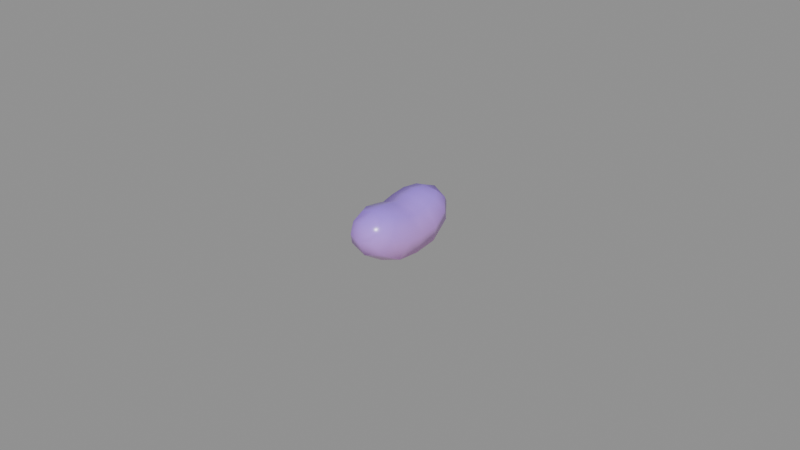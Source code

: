 # Source: consumables-sugar-jellybean.blend  (saved by Blender 5.2.44; exported with 4.5.12 LTS)
import bpy
from mathutils import Matrix  # noqa: F401  (used for matrix-valued properties, if any)

bpy.ops.wm.read_factory_settings(use_empty=True)
scene = bpy.context.scene
scene.name = 'consumables-sugar-jellybean'

# ---- collections
col_jellybean = bpy.data.collections.new('JellyBean'); scene.collection.children.link(col_jellybean)

# ---- materials (node trees are filled in below, after node groups)
mat_mat_standard = bpy.data.materials.new('Mat_Standard')
mat_mat_standard.use_backface_culling_lightprobe_volume = False
mat_mat_standard.use_transparent_shadow = False
mat_mat_standard.diffuse_color = (1.0, 0.0, 0.0, 1.0)
mat_mat_standard.roughness = 0.5528

# ---- material node trees
mat_mat_standard.use_nodes = True; mat_mat_standard.node_tree.nodes.clear()
_N = mat_mat_standard.node_tree.nodes; _L = mat_mat_standard.node_tree.links
n0 = _N.new('ShaderNodeNormalMap'); n0.name = 'Normal Map'; n0.location = (-90, 35)
n0.label = 'Normal/Map'
n1 = _N.new('ShaderNodeOutputMaterial'); n1.name = 'Material Output'; n1.location = (510, 635)
n2 = _N.new('ShaderNodeVectorDisplacement'); n2.name = 'Vector Displacement'; n2.location = (-1121, 614)
n2.inputs[0].default_value = (0.0, 0.0, 0.0, 0.0)
n2.inputs[2].default_value = 1.0
n3 = _N.new('ShaderNodeBsdfPrincipled'); n3.name = 'Principled BSDF'; n3.location = (220, 635)
n3.distribution = 'GGX'
n3.subsurface_method = 'BURLEY'
n3.inputs[2].default_value = 0.2482
n3.inputs[3].default_value = 1.45
n3.inputs[13].default_value = 0.6318
n3.inputs[27].default_value = (0.0, 0.0, 0.0, 1.0)
n4 = _N.new('ShaderNodeVertexColor'); n4.name = 'Vertex Color'; n4.location = (-314, 171)
_L.new(n3.outputs[0], n1.inputs[0])
_L.new(n0.outputs[0], n3.inputs[5])
_L.new(n4.outputs[0], n3.inputs[0])
n1.is_active_output = True

# ---- meshes
me_mesh_161 = bpy.data.meshes.new('Mesh.161')
me_mesh_161.from_pydata([(-0.003715, -0.01731, 0.01181), (0.003715, -0.01731, 0.01181), (-0.003715, -0.01211, 0.01712), (0.003715, -0.01211, 0.01712), (-0.003715, 0.01211, 0.01712), (0.003715, 0.01211, 0.01712), (-0.003715, 0.01731, 0.01181), (0.003715, 0.01731, 0.01181), (0.006319, 5.9e-10, 0.002141), (-0.006319, 5.9e-10, 0.002141), (0.004981, 0.01471, 0.01446), (-0.004981, 0.01471, 0.01446), (0.006319, -7.517e-10, 0.01478), (-0.006319, -7.517e-10, 0.01478), (0.004981, -0.01471, 0.01446), (-0.004981, -0.01471, 0.01446), (1.489e-18, 0.01819, 0.0109), (-8.325e-19, 0.01122, 0.01802), (8.325e-19, -0.01122, 0.01802), (-2.384e-11, -0.01819, 0.0109), (-0.00846, -8.085e-11, 0.00846), (0.00846, -8.085e-11, 0.00846), (-2.226e-25, 8.173e-10, 3.725e-09), (2.064e-19, 0.0162, 0.01609), (9.73e-26, -9.79e-10, 0.01692), (-2.064e-19, -0.0162, 0.01609), (-0.00648, -0.007766, 0.003099), (-1.105e-18, -0.008387, 0.0009888), (0.00648, -0.007766, 0.003099), (0.00868, -0.005936, 0.009316), (0.00648, -0.004106, 0.01553), (5.277e-19, -0.003484, 0.01764), (-0.00648, -0.004106, 0.01553), (-0.00868, -0.005936, 0.009316), (-0.00868, 0.005936, 0.009316), (-0.00648, 0.004106, 0.01553), (-5.277e-19, 0.003484, 0.01764), (0.00648, 0.004106, 0.01553), (0.00868, 0.005936, 0.009316), (0.00648, 0.007766, 0.003099), (1.105e-18, 0.008387, 0.0009888), (-0.00648, 0.007766, 0.003099), (-0.005619, 0.008512, 0.01665), (-0.007529, 0.01162, 0.01196), (-0.005619, 0.01472, 0.007281), (1.802e-18, 0.01578, 0.005689), (0.005619, 0.01472, 0.007281), (0.007529, 0.01162, 0.01196), (0.005619, 0.008512, 0.01665), (-9.7e-19, 0.007457, 0.01824), (-0.005619, -0.008512, 0.01665), (-0.007529, -0.01162, 0.01196), (-0.005619, -0.01472, 0.007281), (-1.802e-18, -0.01578, 0.005689), (0.005619, -0.01472, 0.007281), (0.007529, -0.01162, 0.01196), (0.005619, -0.008512, 0.01665), (9.7e-19, -0.007457, 0.01824)], [], [(0, 19, 25, 15), (2, 18, 57, 50), (4, 17, 23, 11), (44, 45, 40, 41), (1, 54, 55, 14), (44, 41, 34, 43), (50, 51, 15, 2), (15, 51, 52, 0), (43, 34, 35, 42), (37, 38, 47, 48), (47, 38, 39, 46), (14, 55, 56, 3), (19, 53, 54, 1), (39, 40, 45, 46), (52, 53, 19, 0), (16, 23, 10, 7), (10, 23, 17, 5), (11, 23, 16, 6), (49, 36, 37, 48), (56, 57, 18, 3), (35, 36, 49, 42), (18, 25, 14, 3), (14, 25, 19, 1), (15, 25, 18, 2), (9, 22, 27, 26), (28, 27, 22, 8), (29, 28, 8, 21), (30, 29, 21, 12), (12, 24, 31, 30), (32, 31, 24, 13), (13, 20, 33, 32), (26, 33, 20, 9), (34, 20, 13, 35), (13, 24, 36, 35), (37, 36, 24, 12), (12, 21, 38, 37), (39, 38, 21, 8), (8, 22, 40, 39), (41, 40, 22, 9), (34, 41, 9, 20), (11, 43, 42, 4), (6, 44, 43, 11), (6, 16, 45, 44), (46, 45, 16, 7), (10, 47, 46, 7), (48, 47, 10, 5), (17, 49, 48, 5), (42, 49, 17, 4), (32, 33, 51, 50), (52, 51, 33, 26), (26, 27, 53, 52), (54, 53, 27, 28), (55, 54, 28, 29), (56, 55, 29, 30), (30, 31, 57, 56), (50, 57, 31, 32)])
me_mesh_161.polygons.foreach_set('use_smooth', [True] * 56)
_uv = me_mesh_161.uv_layers.new(name='map1')
_uv.uv.foreach_set('vector', [0.4246, 0.8769, 0.5001, 0.8585, 0.5001, 0.9639, 0.3989, 0.9309, 0.07938, 0.08522, 0.1549, 0.1032, 0.1549, 0.1798, 0.04068, 0.1583, 0.07938, 0.5776, 0.1549, 0.5596, 0.1549, 0.6608, 0.05364, 0.6304, 0.09538, 0.8435, 0.2096, 0.8759, 0.2096, 0.9715, 0.07785, 0.9286, 0.5757, 0.8769, 0.6144, 0.7849, 0.6532, 0.8801, 0.6014, 0.9309, 0.7208, 0.6007, 0.6358, 0.4593, 0.7622, 0.4221, 0.816, 0.5376, 0.04068, 0.1583, 0.001841, 0.09516, 0.05364, 0.03236, 0.07938, 0.08522, 0.3989, 0.9309, 0.3471, 0.8801, 0.3859, 0.7849, 0.4246, 0.8769, 0.816, 0.5376, 0.7622, 0.4221, 0.8886, 0.3848, 0.9112, 0.4745, 0.5878, 0.2704, 0.4613, 0.2332, 0.5152, 0.1176, 0.6104, 0.1808, 0.5152, 0.1176, 0.4613, 0.2332, 0.3349, 0.196, 0.42, 0.0545, 0.2562, 0.03236, 0.308, 0.09516, 0.2692, 0.1583, 0.2305, 0.08522, 0.5001, 0.8585, 0.5001, 0.7525, 0.6144, 0.7849, 0.5757, 0.8769, 0.3414, 0.9286, 0.2096, 0.9715, 0.2096, 0.8759, 0.3239, 0.8435, 0.3859, 0.7849, 0.5001, 0.7525, 0.5001, 0.8585, 0.4246, 0.8769, 0.2096, 0.7699, 0.2096, 0.6645, 0.3109, 0.6975, 0.2852, 0.7515, 0.2562, 0.6304, 0.1549, 0.6608, 0.1549, 0.5596, 0.2305, 0.5776, 0.1083, 0.6975, 0.2096, 0.6645, 0.2096, 0.7699, 0.1341, 0.7515, 0.1549, 0.483, 0.1549, 0.4022, 0.2867, 0.4149, 0.2692, 0.5045, 0.2692, 0.1583, 0.1549, 0.1798, 0.1549, 0.1032, 0.2305, 0.08522, 0.02316, 0.4149, 0.1549, 0.4022, 0.1549, 0.483, 0.04068, 0.5045, 0.1549, 0.1032, 0.1549, 0.001992, 0.2562, 0.03236, 0.2305, 0.08522, 0.6014, 0.9309, 0.5001, 0.9639, 0.5001, 0.8585, 0.5757, 0.8769, 0.05364, 0.03236, 0.1549, 0.001992, 0.1549, 0.1032, 0.07938, 0.08522, 0.6622, 0.8275, 0.7907, 0.8275, 0.7907, 0.998, 0.6589, 0.9854, 0.9224, 0.9854, 0.7907, 0.998, 0.7907, 0.8275, 0.9192, 0.8275, 0.4613, 0.4746, 0.3349, 0.5118, 0.3155, 0.3539, 0.444, 0.3539, 0.5878, 0.4374, 0.4613, 0.4746, 0.444, 0.3539, 0.5724, 0.3539, 0.2834, 0.3314, 0.1549, 0.3314, 0.1549, 0.2605, 0.2867, 0.2479, 0.02316, 0.2479, 0.1549, 0.2605, 0.1549, 0.3314, 0.02644, 0.3314, 0.8733, 0.3014, 0.7448, 0.3014, 0.7622, 0.1807, 0.8886, 0.2179, 0.6358, 0.1435, 0.7622, 0.1807, 0.7448, 0.3014, 0.6163, 0.3014, 0.7622, 0.4221, 0.7448, 0.3014, 0.8733, 0.3014, 0.8886, 0.3848, 0.02644, 0.3314, 0.1549, 0.3314, 0.1549, 0.4022, 0.02316, 0.4149, 0.2867, 0.4149, 0.1549, 0.4022, 0.1549, 0.3314, 0.2834, 0.3314, 0.5724, 0.3539, 0.444, 0.3539, 0.4613, 0.2332, 0.5878, 0.2704, 0.3349, 0.196, 0.4613, 0.2332, 0.444, 0.3539, 0.3155, 0.3539, 0.9192, 0.8275, 0.7907, 0.8275, 0.7907, 0.6569, 0.9224, 0.6696, 0.6589, 0.6696, 0.7907, 0.6569, 0.7907, 0.8275, 0.6622, 0.8275, 0.7622, 0.4221, 0.6358, 0.4593, 0.6163, 0.3014, 0.7448, 0.3014, 0.05364, 0.6304, 0.001841, 0.5676, 0.04068, 0.5045, 0.07938, 0.5776, 0.8128, 0.6533, 0.7208, 0.6007, 0.816, 0.5376, 0.8668, 0.6004, 0.1341, 0.7515, 0.2096, 0.7699, 0.2096, 0.8759, 0.09538, 0.8435, 0.3239, 0.8435, 0.2096, 0.8759, 0.2096, 0.7699, 0.2852, 0.7515, 0.566, 0.05485, 0.5152, 0.1176, 0.42, 0.0545, 0.512, 0.001992, 0.2692, 0.5045, 0.308, 0.5676, 0.2562, 0.6304, 0.2305, 0.5776, 0.1549, 0.5596, 0.1549, 0.483, 0.2692, 0.5045, 0.2305, 0.5776, 0.04068, 0.5045, 0.1549, 0.483, 0.1549, 0.5596, 0.07938, 0.5776, 0.8886, 0.2179, 0.7622, 0.1807, 0.816, 0.06514, 0.9112, 0.1283, 0.7208, 0.001992, 0.816, 0.06514, 0.7622, 0.1807, 0.6358, 0.1435, 0.3684, 0.6999, 0.5001, 0.6569, 0.5001, 0.7525, 0.3859, 0.7849, 0.6144, 0.7849, 0.5001, 0.7525, 0.5001, 0.6569, 0.6319, 0.6999, 0.5152, 0.5901, 0.42, 0.6533, 0.3349, 0.5118, 0.4613, 0.4746, 0.6104, 0.527, 0.5152, 0.5901, 0.4613, 0.4746, 0.5878, 0.4374, 0.2867, 0.2479, 0.1549, 0.2605, 0.1549, 0.1798, 0.2692, 0.1583, 0.04068, 0.1583, 0.1549, 0.1798, 0.1549, 0.2605, 0.02316, 0.2479])
_ca = me_mesh_161.color_attributes.new('colorSet1', 'BYTE_COLOR', 'CORNER')
_ca.data.foreach_set('color', [0.5776, 0.2831, 1.0, 1.0, 0.6038, 0.2961, 1.0, 1.0, 0.4397, 0.227, 1.0, 1.0, 0.491, 0.2502, 1.0, 1.0, 0.4125, 0.2159, 1.0, 1.0, 0.3864, 0.2051, 1.0, 1.0, 0.3916, 0.2122, 1.0, 1.0, 0.4233, 0.2232, 1.0, 1.0, 0.4125, 0.2159, 1.0, 1.0, 0.3864, 0.2051, 1.0, 1.0, 0.4397, 0.227, 1.0, 1.0, 0.491, 0.2502, 1.0, 1.0, 0.7379, 0.3467, 1.0, 1.0, 0.807, 0.3763, 1.0, 1.0, 1.0, 0.4564, 1.0, 1.0, 0.9131, 0.4179, 1.0, 1.0, 0.5776, 0.2831, 1.0, 1.0, 0.7379, 0.3467, 1.0, 1.0, 0.5711, 0.2789, 1.0, 1.0, 0.491, 0.2502, 1.0, 1.0, 0.7379, 0.3467, 1.0, 1.0, 0.9131, 0.4179, 1.0, 1.0, 0.6654, 0.3185, 1.0, 1.0, 0.5711, 0.2789, 1.0, 1.0, 0.4233, 0.2232, 1.0, 1.0, 0.5711, 0.2789, 1.0, 1.0, 0.491, 0.2502, 1.0, 1.0, 0.4125, 0.2159, 1.0, 1.0, 0.491, 0.2502, 1.0, 1.0, 0.5711, 0.2789, 1.0, 1.0, 0.7379, 0.3467, 1.0, 1.0, 0.5776, 0.2831, 1.0, 1.0, 0.5711, 0.2789, 1.0, 1.0, 0.6654, 0.3185, 1.0, 1.0, 0.4564, 0.2346, 1.0, 1.0, 0.4233, 0.2232, 1.0, 1.0, 0.4564, 0.2346, 1.0, 1.0, 0.6654, 0.3185, 1.0, 1.0, 0.5711, 0.2789, 1.0, 1.0, 0.4233, 0.2232, 1.0, 1.0, 0.5711, 0.2789, 1.0, 1.0, 0.6654, 0.3185, 1.0, 1.0, 0.9131, 0.4179, 1.0, 1.0, 0.7379, 0.3467, 1.0, 1.0, 0.491, 0.2502, 1.0, 1.0, 0.5711, 0.2789, 1.0, 1.0, 0.4233, 0.2232, 1.0, 1.0, 0.4125, 0.2159, 1.0, 1.0, 0.6038, 0.2961, 1.0, 1.0, 0.807, 0.3763, 1.0, 1.0, 0.7379, 0.3467, 1.0, 1.0, 0.5776, 0.2831, 1.0, 1.0, 0.9131, 0.4179, 1.0, 1.0, 1.0, 0.4564, 1.0, 1.0, 0.807, 0.3763, 1.0, 1.0, 0.7379, 0.3467, 1.0, 1.0, 0.7379, 0.3467, 1.0, 1.0, 0.807, 0.3763, 1.0, 1.0, 0.6038, 0.2961, 1.0, 1.0, 0.5776, 0.2831, 1.0, 1.0, 0.6038, 0.2961, 1.0, 1.0, 0.4397, 0.227, 1.0, 1.0, 0.491, 0.2502, 1.0, 1.0, 0.5776, 0.2831, 1.0, 1.0, 0.491, 0.2502, 1.0, 1.0, 0.4397, 0.227, 1.0, 1.0, 0.3864, 0.2051, 1.0, 1.0, 0.4125, 0.2159, 1.0, 1.0, 0.491, 0.2502, 1.0, 1.0, 0.4397, 0.227, 1.0, 1.0, 0.6038, 0.2961, 1.0, 1.0, 0.5776, 0.2831, 1.0, 1.0, 0.3813, 0.2016, 1.0, 1.0, 0.3968, 0.2086, 1.0, 1.0, 0.4564, 0.2346, 1.0, 1.0, 0.4233, 0.2232, 1.0, 1.0, 0.4233, 0.2232, 1.0, 1.0, 0.3916, 0.2122, 1.0, 1.0, 0.3864, 0.2051, 1.0, 1.0, 0.4125, 0.2159, 1.0, 1.0, 0.4564, 0.2346, 1.0, 1.0, 0.3968, 0.2086, 1.0, 1.0, 0.3813, 0.2016, 1.0, 1.0, 0.4233, 0.2232, 1.0, 1.0, 0.3864, 0.2051, 1.0, 1.0, 0.4397, 0.227, 1.0, 1.0, 0.491, 0.2502, 1.0, 1.0, 0.4125, 0.2159, 1.0, 1.0, 0.491, 0.2502, 1.0, 1.0, 0.4397, 0.227, 1.0, 1.0, 0.6038, 0.2961, 1.0, 1.0, 0.5776, 0.2831, 1.0, 1.0, 0.491, 0.2502, 1.0, 1.0, 0.4397, 0.227, 1.0, 1.0, 0.3864, 0.2051, 1.0, 1.0, 0.4125, 0.2159, 1.0, 1.0, 0.956, 0.4342, 1.0, 1.0, 1.0, 0.4735, 1.0, 1.0, 1.0, 0.4564, 1.0, 1.0, 0.9131, 0.4179, 1.0, 1.0, 0.9131, 0.4179, 1.0, 1.0, 1.0, 0.4564, 1.0, 1.0, 1.0, 0.4735, 1.0, 1.0, 0.956, 0.4342, 1.0, 1.0, 0.6654, 0.3185, 1.0, 1.0, 0.9131, 0.4179, 1.0, 1.0, 0.956, 0.4342, 1.0, 1.0, 0.6939, 0.3325, 1.0, 1.0, 0.4564, 0.2346, 1.0, 1.0, 0.6654, 0.3185, 1.0, 1.0, 0.6939, 0.3325, 1.0, 1.0, 0.4793, 0.2423, 1.0, 1.0, 0.4793, 0.2423, 1.0, 1.0, 0.4179, 0.2195, 1.0, 1.0, 0.3968, 0.2086, 1.0, 1.0, 0.4564, 0.2346, 1.0, 1.0, 0.4564, 0.2346, 1.0, 1.0, 0.3968, 0.2086, 1.0, 1.0, 0.4179, 0.2195, 1.0, 1.0, 0.4793, 0.2423, 1.0, 1.0, 0.4793, 0.2423, 1.0, 1.0, 0.6939, 0.3325, 1.0, 1.0, 0.6654, 0.3185, 1.0, 1.0, 0.4564, 0.2346, 1.0, 1.0, 0.9131, 0.4179, 1.0, 1.0, 0.6654, 0.3185, 1.0, 1.0, 0.6939, 0.3325, 1.0, 1.0, 0.956, 0.4342, 1.0, 1.0, 0.6654, 0.3185, 1.0, 1.0, 0.6939, 0.3325, 1.0, 1.0, 0.4793, 0.2423, 1.0, 1.0, 0.4564, 0.2346, 1.0, 1.0, 0.4793, 0.2423, 1.0, 1.0, 0.4179, 0.2195, 1.0, 1.0, 0.3968, 0.2086, 1.0, 1.0, 0.4564, 0.2346, 1.0, 1.0, 0.4564, 0.2346, 1.0, 1.0, 0.3968, 0.2086, 1.0, 1.0, 0.4179, 0.2195, 1.0, 1.0, 0.4793, 0.2423, 1.0, 1.0, 0.4793, 0.2423, 1.0, 1.0, 0.6939, 0.3325, 1.0, 1.0, 0.6654, 0.3185, 1.0, 1.0, 0.4564, 0.2346, 1.0, 1.0, 0.9131, 0.4179, 1.0, 1.0, 0.6654, 0.3185, 1.0, 1.0, 0.6939, 0.3325, 1.0, 1.0, 0.956, 0.4342, 1.0, 1.0, 0.956, 0.4342, 1.0, 1.0, 1.0, 0.4735, 1.0, 1.0, 1.0, 0.4564, 1.0, 1.0, 0.9131, 0.4179, 1.0, 1.0, 0.9131, 0.4179, 1.0, 1.0, 1.0, 0.4564, 1.0, 1.0, 1.0, 0.4735, 1.0, 1.0, 0.956, 0.4342, 1.0, 1.0, 0.6654, 0.3185, 1.0, 1.0, 0.9131, 0.4179, 1.0, 1.0, 0.956, 0.4342, 1.0, 1.0, 0.6939, 0.3325, 1.0, 1.0, 0.491, 0.2502, 1.0, 1.0, 0.5711, 0.2789, 1.0, 1.0, 0.4233, 0.2232, 1.0, 1.0, 0.4125, 0.2159, 1.0, 1.0, 0.5776, 0.2831, 1.0, 1.0, 0.7379, 0.3467, 1.0, 1.0, 0.5711, 0.2789, 1.0, 1.0, 0.491, 0.2502, 1.0, 1.0, 0.5776, 0.2831, 1.0, 1.0, 0.6038, 0.2961, 1.0, 1.0, 0.807, 0.3763, 1.0, 1.0, 0.7379, 0.3467, 1.0, 1.0, 0.7379, 0.3467, 1.0, 1.0, 0.807, 0.3763, 1.0, 1.0, 0.6038, 0.2961, 1.0, 1.0, 0.5776, 0.2831, 1.0, 1.0, 0.491, 0.2502, 1.0, 1.0, 0.5711, 0.2789, 1.0, 1.0, 0.7379, 0.3467, 1.0, 1.0, 0.5776, 0.2831, 1.0, 1.0, 0.4233, 0.2232, 1.0, 1.0, 0.5711, 0.2789, 1.0, 1.0, 0.491, 0.2502, 1.0, 1.0, 0.4125, 0.2159, 1.0, 1.0, 0.3864, 0.2051, 1.0, 1.0, 0.3813, 0.2016, 1.0, 1.0, 0.4233, 0.2232, 1.0, 1.0, 0.4125, 0.2159, 1.0, 1.0, 0.4233, 0.2232, 1.0, 1.0, 0.3813, 0.2016, 1.0, 1.0, 0.3864, 0.2051, 1.0, 1.0, 0.4125, 0.2159, 1.0, 1.0, 0.4564, 0.2346, 1.0, 1.0, 0.6654, 0.3185, 1.0, 1.0, 0.5711, 0.2789, 1.0, 1.0, 0.4233, 0.2232, 1.0, 1.0, 0.7379, 0.3467, 1.0, 1.0, 0.5711, 0.2789, 1.0, 1.0, 0.6654, 0.3185, 1.0, 1.0, 0.9131, 0.4179, 1.0, 1.0, 0.9131, 0.4179, 1.0, 1.0, 1.0, 0.4564, 1.0, 1.0, 0.807, 0.3763, 1.0, 1.0, 0.7379, 0.3467, 1.0, 1.0, 0.7379, 0.3467, 1.0, 1.0, 0.807, 0.3763, 1.0, 1.0, 1.0, 0.4564, 1.0, 1.0, 0.9131, 0.4179, 1.0, 1.0, 0.5711, 0.2789, 1.0, 1.0, 0.7379, 0.3467, 1.0, 1.0, 0.9131, 0.4179, 1.0, 1.0, 0.6654, 0.3185, 1.0, 1.0, 0.4233, 0.2232, 1.0, 1.0, 0.5711, 0.2789, 1.0, 1.0, 0.6654, 0.3185, 1.0, 1.0, 0.4564, 0.2346, 1.0, 1.0, 0.4564, 0.2346, 1.0, 1.0, 0.3968, 0.2086, 1.0, 1.0, 0.3916, 0.2122, 1.0, 1.0, 0.4233, 0.2232, 1.0, 1.0, 0.4233, 0.2232, 1.0, 1.0, 0.3916, 0.2122, 1.0, 1.0, 0.3968, 0.2086, 1.0, 1.0, 0.4564, 0.2346, 1.0, 1.0])
me_mesh_161.materials.append(mat_mat_standard)
me_mesh_161.use_remesh_fix_poles = True
me_mesh_161.use_remesh_preserve_attributes = False
me_mesh_161.use_mirror_vertex_groups = False
me_mesh_161.update()
me_mesh_161.normals_split_custom_set([tuple(v) for v in zip(*[iter([-0.5026, -0.8638, 0.03467, 6.709e-06, -0.9948, -0.1017, 4.74e-07, -0.712, 0.7022, -0.6657, -0.5795, 0.4701, -0.472, -0.2928, 0.8315, 6.561e-07, -0.2298, 0.9732, -1.387e-06, 0.09604, 0.9954, -0.695, -0.03014, 0.7183, -0.472, 0.2928, 0.8315, -7.724e-08, 0.2298, 0.9732, 2.612e-07, 0.712, 0.7022, -0.6657, 0.5795, 0.4701, -0.6452, 0.5767, -0.5012, -1.124e-08, 0.6818, -0.7315, -5.431e-08, 0.3328, -0.943, -0.6618, 0.2674, -0.7004, 0.5026, -0.8638, 0.03467, 0.6452, -0.5767, -0.5012, 0.9533, -0.2847, 0.1013, 0.6657, -0.5795, 0.4701, -0.6452, 0.5767, -0.5012, -0.6618, 0.2674, -0.7004, -0.9955, 0.08476, -0.04208, -0.9533, 0.2847, 0.1013, -0.695, -0.03014, 0.7183, -0.9533, -0.2847, 0.1013, -0.6657, -0.5795, 0.4701, -0.472, -0.2928, 0.8315, -0.6657, -0.5795, 0.4701, -0.9533, -0.2847, 0.1013, -0.6452, -0.5767, -0.5012, -0.5026, -0.8638, 0.03467, -0.9533, 0.2847, 0.1013, -0.9955, 0.08476, -0.04208, -0.7565, -0.09232, 0.6475, -0.695, 0.03014, 0.7183, 0.7565, -0.09232, 0.6475, 0.9955, 0.08476, -0.04208, 0.9533, 0.2847, 0.1013, 0.695, 0.03014, 0.7183, 0.9533, 0.2847, 0.1013, 0.9955, 0.08476, -0.04208, 0.6618, 0.2674, -0.7004, 0.6452, 0.5767, -0.5012, 0.6657, -0.5795, 0.4701, 0.9533, -0.2847, 0.1013, 0.695, -0.03014, 0.7183, 0.472, -0.2928, 0.8315, 6.709e-06, -0.9948, -0.1017, -7.706e-06, -0.6818, -0.7315, 0.6452, -0.5767, -0.5012, 0.5026, -0.8638, 0.03467, 0.6618, 0.2674, -0.7004, -5.431e-08, 0.3328, -0.943, -1.124e-08, 0.6818, -0.7315, 0.6452, 0.5767, -0.5012, -0.6452, -0.5767, -0.5012, -7.706e-06, -0.6818, -0.7315, 6.709e-06, -0.9948, -0.1017, -0.5026, -0.8638, 0.03467, -1.978e-05, 0.9948, -0.1017, 2.612e-07, 0.712, 0.7022, 0.6657, 0.5795, 0.4701, 0.5026, 0.8638, 0.03467, 0.6657, 0.5795, 0.4701, 2.612e-07, 0.712, 0.7022, -7.724e-08, 0.2298, 0.9732, 0.472, 0.2928, 0.8315, -0.6657, 0.5795, 0.4701, 2.612e-07, 0.712, 0.7022, -1.978e-05, 0.9948, -0.1017, -0.5026, 0.8638, 0.03467, 2.04e-18, -0.09604, 0.9954, -2.01e-08, -0.1829, 0.9831, 0.7565, -0.09232, 0.6475, 0.695, 0.03014, 0.7183, 0.695, -0.03014, 0.7183, -1.387e-06, 0.09604, 0.9954, 6.561e-07, -0.2298, 0.9732, 0.472, -0.2928, 0.8315, -0.7565, -0.09232, 0.6475, -2.01e-08, -0.1829, 0.9831, 2.04e-18, -0.09604, 0.9954, -0.695, 0.03014, 0.7183, 6.561e-07, -0.2298, 0.9732, 4.74e-07, -0.712, 0.7022, 0.6657, -0.5795, 0.4701, 0.472, -0.2928, 0.8315, 0.6657, -0.5795, 0.4701, 4.74e-07, -0.712, 0.7022, 6.709e-06, -0.9948, -0.1017, 0.5026, -0.8638, 0.03467, -0.6657, -0.5795, 0.4701, 4.74e-07, -0.712, 0.7022, 6.561e-07, -0.2298, 0.9732, -0.472, -0.2928, 0.8315, -0.6547, 5.114e-08, -0.7559, 5.161e-09, 9.031e-08, -1.0, -3.419e-08, -0.3327, -0.943, -0.6618, -0.2674, -0.7004, 0.6618, -0.2674, -0.7004, -3.419e-08, -0.3327, -0.943, 5.161e-09, 9.031e-08, -1.0, 0.6547, 1.127e-06, -0.7559, 0.9955, -0.08477, -0.04208, 0.6618, -0.2674, -0.7004, 0.6547, 1.127e-06, -0.7559, 0.9964, -3.007e-06, -0.0845, 0.7565, 0.09232, 0.6475, 0.9955, -0.08477, -0.04208, 0.9964, -3.007e-06, -0.0845, 0.7737, -3.734e-06, 0.6336, 0.7737, -3.734e-06, 0.6336, -6.86e-08, -1.47e-07, 1.0, -3.534e-08, 0.1826, 0.9832, 0.7565, 0.09232, 0.6475, -0.7565, 0.09232, 0.6475, -3.534e-08, 0.1826, 0.9832, -6.86e-08, -1.47e-07, 1.0, -0.7737, -3.748e-06, 0.6336, -0.7737, -3.748e-06, 0.6336, -0.9964, -3.009e-06, -0.0845, -0.9955, -0.08476, -0.04208, -0.7565, 0.09232, 0.6475, -0.6618, -0.2674, -0.7004, -0.9955, -0.08476, -0.04208, -0.9964, -3.009e-06, -0.0845, -0.6547, 5.114e-08, -0.7559, -0.9955, 0.08476, -0.04208, -0.9964, -3.009e-06, -0.0845, -0.7737, -3.748e-06, 0.6336, -0.7565, -0.09232, 0.6475, -0.7737, -3.748e-06, 0.6336, -6.86e-08, -1.47e-07, 1.0, -2.01e-08, -0.1829, 0.9831, -0.7565, -0.09232, 0.6475, 0.7565, -0.09232, 0.6475, -2.01e-08, -0.1829, 0.9831, -6.86e-08, -1.47e-07, 1.0, 0.7737, -3.734e-06, 0.6336, 0.7737, -3.734e-06, 0.6336, 0.9964, -3.007e-06, -0.0845, 0.9955, 0.08476, -0.04208, 0.7565, -0.09232, 0.6475, 0.6618, 0.2674, -0.7004, 0.9955, 0.08476, -0.04208, 0.9964, -3.007e-06, -0.0845, 0.6547, 1.127e-06, -0.7559, 0.6547, 1.127e-06, -0.7559, 5.161e-09, 9.031e-08, -1.0, -5.431e-08, 0.3328, -0.943, 0.6618, 0.2674, -0.7004, -0.6618, 0.2674, -0.7004, -5.431e-08, 0.3328, -0.943, 5.161e-09, 9.031e-08, -1.0, -0.6547, 5.114e-08, -0.7559, -0.9955, 0.08476, -0.04208, -0.6618, 0.2674, -0.7004, -0.6547, 5.114e-08, -0.7559, -0.9964, -3.009e-06, -0.0845, -0.6657, 0.5795, 0.4701, -0.9533, 0.2847, 0.1013, -0.695, 0.03014, 0.7183, -0.472, 0.2928, 0.8315, -0.5026, 0.8638, 0.03467, -0.6452, 0.5767, -0.5012, -0.9533, 0.2847, 0.1013, -0.6657, 0.5795, 0.4701, -0.5026, 0.8638, 0.03467, -1.978e-05, 0.9948, -0.1017, -1.124e-08, 0.6818, -0.7315, -0.6452, 0.5767, -0.5012, 0.6452, 0.5767, -0.5012, -1.124e-08, 0.6818, -0.7315, -1.978e-05, 0.9948, -0.1017, 0.5026, 0.8638, 0.03467, 0.6657, 0.5795, 0.4701, 0.9533, 0.2847, 0.1013, 0.6452, 0.5767, -0.5012, 0.5026, 0.8638, 0.03467, 0.695, 0.03014, 0.7183, 0.9533, 0.2847, 0.1013, 0.6657, 0.5795, 0.4701, 0.472, 0.2928, 0.8315, -7.724e-08, 0.2298, 0.9732, 2.04e-18, -0.09604, 0.9954, 0.695, 0.03014, 0.7183, 0.472, 0.2928, 0.8315, -0.695, 0.03014, 0.7183, 2.04e-18, -0.09604, 0.9954, -7.724e-08, 0.2298, 0.9732, -0.472, 0.2928, 0.8315, -0.7565, 0.09232, 0.6475, -0.9955, -0.08476, -0.04208, -0.9533, -0.2847, 0.1013, -0.695, -0.03014, 0.7183, -0.6452, -0.5767, -0.5012, -0.9533, -0.2847, 0.1013, -0.9955, -0.08476, -0.04208, -0.6618, -0.2674, -0.7004, -0.6618, -0.2674, -0.7004, -3.419e-08, -0.3327, -0.943, -7.706e-06, -0.6818, -0.7315, -0.6452, -0.5767, -0.5012, 0.6452, -0.5767, -0.5012, -7.706e-06, -0.6818, -0.7315, -3.419e-08, -0.3327, -0.943, 0.6618, -0.2674, -0.7004, 0.9533, -0.2847, 0.1013, 0.6452, -0.5767, -0.5012, 0.6618, -0.2674, -0.7004, 0.9955, -0.08477, -0.04208, 0.695, -0.03014, 0.7183, 0.9533, -0.2847, 0.1013, 0.9955, -0.08477, -0.04208, 0.7565, 0.09232, 0.6475, 0.7565, 0.09232, 0.6475, -3.534e-08, 0.1826, 0.9832, -1.387e-06, 0.09604, 0.9954, 0.695, -0.03014, 0.7183, -0.695, -0.03014, 0.7183, -1.387e-06, 0.09604, 0.9954, -3.534e-08, 0.1826, 0.9832, -0.7565, 0.09232, 0.6475])] * 3)])

# ---- objects
ob_jellybean_001 = bpy.data.objects.new('JellyBean.001', me_mesh_161)

# ---- transforms, parenting, visibility, modifiers, constraints
ob_jellybean_001.location = (0.00868, 0.0, 0.0)
ob_jellybean_001.color = (0.8, 0.8, 0.8, 1.0)
ob_jellybean_001.lineart.crease_threshold = 0.0

# ---- collection membership
col_jellybean.objects.link(ob_jellybean_001)

# ---- scene / render settings (as saved in the file)
scene.frame_start = 1; scene.frame_end = 250; scene.frame_set(1)
scene.render.engine = 'BLENDER_EEVEE_NEXT'
scene.render.image_settings.exr_codec = 'NONE'
scene.render.use_bake_clear = False
scene.render.bake_margin = 0
scene.render.bake_bias = 0.0
scene.render.bake_samples = 0
scene.render.simplify_subdivision_render = 0
scene.render.simplify_child_particles_render = 0.0
scene.render.compositor_device = 'GPU'
scene.eevee.use_volume_custom_range = False
scene.eevee.gtao_distance = 0.0
scene.eevee.use_fast_gi = False
scene.eevee.fast_gi_thickness_near = 0.1
scene.eevee.fast_gi_thickness_far = 0.0
scene.eevee.ray_tracing_options.screen_trace_thickness = 0.1
bpy.context.view_layer.update()

# ---- added for rendering (the .blend has no active camera and no usable light): camera, sun + grey world if the file has none
cam_auto = bpy.data.cameras.new('AutoCamera')
cam_auto.lens = 50.0
cam_auto.sensor_width = 36.0
cam_auto.clip_end = 1000.0
ob_auto_camera = bpy.data.objects.new('AutoCamera', cam_auto)
scene.collection.objects.link(ob_auto_camera)
ob_auto_camera.location = (0.193725, -0.222054, 0.157155)
ob_auto_camera.rotation_euler = (1.09748, -7.21219e-08, 0.694738)
scene.camera = ob_auto_camera
light_auto_sun = bpy.data.lights.new('AutoSun', 'SUN')
light_auto_sun.energy = 3.0
light_auto_sun.angle = 0.0523599
ob_auto_sun = bpy.data.objects.new('AutoSun', light_auto_sun)
scene.collection.objects.link(ob_auto_sun)
ob_auto_sun.rotation_euler = (0.872665, 0.174533, 0.523599)
if scene.world is None:
    world_auto = bpy.data.worlds.new('AutoWorld')
    world_auto.color = (0.3, 0.3, 0.3)
    scene.world = world_auto
bpy.context.view_layer.update()

